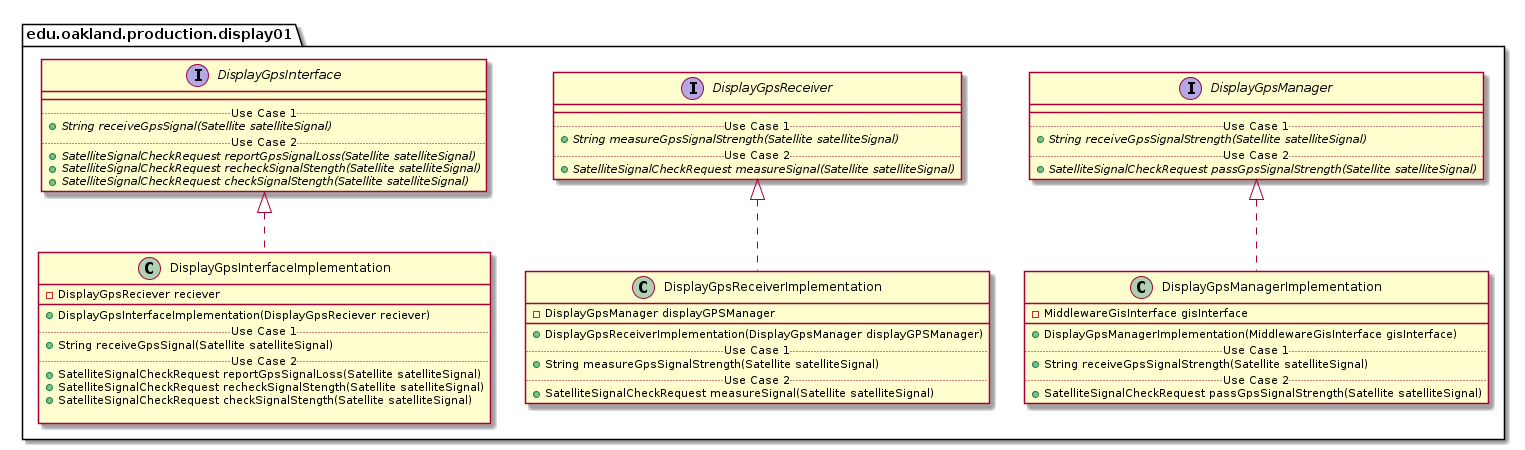

The diagram above was rendered by PlantUML. Its source (embedded in the PNG):
@startuml Display01ProductionPackage_InternalDependencies

package edu.oakland.production.display01 {
    
}


package edu.oakland.production.display01 {
    interface DisplayGpsInterface {
        __
        .. Use Case 1 ..
        {abstract} + String receiveGpsSignal(Satellite satelliteSignal)
        .. Use Case 2 ..
        {abstract} + SatelliteSignalCheckRequest reportGpsSignalLoss(Satellite satelliteSignal)
        {abstract} + SatelliteSignalCheckRequest recheckSignalStength(Satellite satelliteSignal)
        {abstract} + SatelliteSignalCheckRequest checkSignalStength(Satellite satelliteSignal)
    }
}


package edu.oakland.production.display01 {
    interface DisplayGpsReceiver {
        __
        .. Use Case 1 ..
        {abstract} + String measureGpsSignalStrength(Satellite satelliteSignal)
        .. Use Case 2 ..
        {abstract} + SatelliteSignalCheckRequest measureSignal(Satellite satelliteSignal)
    }
}


package edu.oakland.production.display01 {
    interface DisplayGpsManager {
        __
        .. Use Case 1 ..
        {abstract} + String receiveGpsSignalStrength(Satellite satelliteSignal)
        .. Use Case 2 ..
        {abstract} + SatelliteSignalCheckRequest passGpsSignalStrength(Satellite satelliteSignal)
    }
}



package edu.oakland.production.display01 {
    class DisplayGpsInterfaceImplementation {
        - DisplayGpsReciever reciever
        __
        + DisplayGpsInterfaceImplementation(DisplayGpsReciever reciever)
        .. Use Case 1 ..
        + String receiveGpsSignal(Satellite satelliteSignal)
        .. Use Case 2 ..
        + SatelliteSignalCheckRequest reportGpsSignalLoss(Satellite satelliteSignal)
        + SatelliteSignalCheckRequest recheckSignalStength(Satellite satelliteSignal)
        + SatelliteSignalCheckRequest checkSignalStength(Satellite satelliteSignal)
        
    }
}


DisplayGpsInterfaceImplementation .up.|> DisplayGpsInterface

package edu.oakland.production.display01 {
    class DisplayGpsReceiverImplementation {
        - DisplayGpsManager displayGPSManager
        __
        + DisplayGpsReceiverImplementation(DisplayGpsManager displayGPSManager)
        .. Use Case 1 ..
        + String measureGpsSignalStrength(Satellite satelliteSignal)
        .. Use Case 2 ..
        + SatelliteSignalCheckRequest measureSignal(Satellite satelliteSignal)
    }
}


DisplayGpsReceiverImplementation .up.|> DisplayGpsReceiver

package edu.oakland.production.display01 {
  class DisplayGpsManagerImplementation {
    - MiddlewareGisInterface gisInterface
   __
    + DisplayGpsManagerImplementation(MiddlewareGisInterface gisInterface)
    .. Use Case 1 ..
    + String receiveGpsSignalStrength(Satellite satelliteSignal)
    .. Use Case 2 ..
    + SatelliteSignalCheckRequest passGpsSignalStrength(Satellite satelliteSignal)
    }
}


DisplayGpsManagerImplementation .up.|> DisplayGpsManager

@enduml